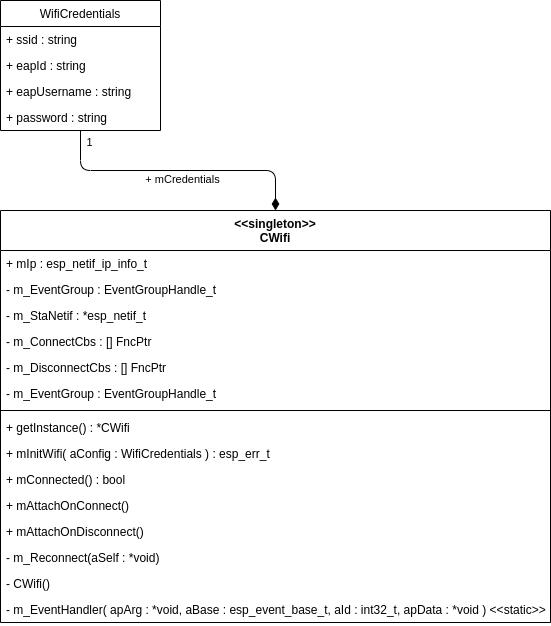

The diagram above was exported from draw.io. Its source (the exported page's mxGraphModel, read from the mxfile embedded in the PNG):
<mxGraphModel dx="1036" dy="734" grid="1" gridSize="10" guides="1" tooltips="1" connect="1" arrows="1" fold="1" page="1" pageScale="1" pageWidth="850" pageHeight="1100" math="0" shadow="0">
  <root>
    <mxCell id="0" />
    <mxCell id="1" parent="0" />
    <mxCell id="6" value="&lt;&lt;singleton&gt;&gt;&#10;CWifi" style="swimlane;fontStyle=1;align=center;verticalAlign=top;childLayout=stackLayout;horizontal=1;startSize=40;horizontalStack=0;resizeParent=1;resizeParentMax=0;resizeLast=0;collapsible=1;marginBottom=0;" parent="1" vertex="1">
      <mxGeometry x="80" y="250" width="550" height="412" as="geometry" />
    </mxCell>
    <mxCell id="24" value="+ mIp : esp_netif_ip_info_t" style="text;strokeColor=none;fillColor=none;align=left;verticalAlign=top;spacingLeft=4;spacingRight=4;overflow=hidden;rotatable=0;points=[[0,0.5],[1,0.5]];portConstraint=eastwest;" parent="6" vertex="1">
      <mxGeometry y="40" width="550" height="26" as="geometry" />
    </mxCell>
    <mxCell id="58" value="- m_EventGroup : EventGroupHandle_t" style="text;strokeColor=none;fillColor=none;align=left;verticalAlign=top;spacingLeft=4;spacingRight=4;overflow=hidden;rotatable=0;points=[[0,0.5],[1,0.5]];portConstraint=eastwest;" parent="6" vertex="1">
      <mxGeometry y="66" width="550" height="26" as="geometry" />
    </mxCell>
    <mxCell id="59" value="- m_StaNetif : *esp_netif_t" style="text;strokeColor=none;fillColor=none;align=left;verticalAlign=top;spacingLeft=4;spacingRight=4;overflow=hidden;rotatable=0;points=[[0,0.5],[1,0.5]];portConstraint=eastwest;" parent="6" vertex="1">
      <mxGeometry y="92" width="550" height="26" as="geometry" />
    </mxCell>
    <mxCell id="63" value="- m_ConnectCbs : [] FncPtr" style="text;strokeColor=none;fillColor=none;align=left;verticalAlign=top;spacingLeft=4;spacingRight=4;overflow=hidden;rotatable=0;points=[[0,0.5],[1,0.5]];portConstraint=eastwest;" vertex="1" parent="6">
      <mxGeometry y="118" width="550" height="26" as="geometry" />
    </mxCell>
    <mxCell id="64" value="- m_DisconnectCbs : [] FncPtr" style="text;strokeColor=none;fillColor=none;align=left;verticalAlign=top;spacingLeft=4;spacingRight=4;overflow=hidden;rotatable=0;points=[[0,0.5],[1,0.5]];portConstraint=eastwest;" vertex="1" parent="6">
      <mxGeometry y="144" width="550" height="26" as="geometry" />
    </mxCell>
    <mxCell id="65" value="- m_EventGroup : EventGroupHandle_t" style="text;strokeColor=none;fillColor=none;align=left;verticalAlign=top;spacingLeft=4;spacingRight=4;overflow=hidden;rotatable=0;points=[[0,0.5],[1,0.5]];portConstraint=eastwest;" vertex="1" parent="6">
      <mxGeometry y="170" width="550" height="26" as="geometry" />
    </mxCell>
    <mxCell id="7" value="" style="line;strokeWidth=1;fillColor=none;align=left;verticalAlign=middle;spacingTop=-1;spacingLeft=3;spacingRight=3;rotatable=0;labelPosition=right;points=[];portConstraint=eastwest;" parent="6" vertex="1">
      <mxGeometry y="196" width="550" height="8" as="geometry" />
    </mxCell>
    <mxCell id="9" value="+ getInstance() : *CWifi" style="text;strokeColor=none;fillColor=none;align=left;verticalAlign=top;spacingLeft=4;spacingRight=4;overflow=hidden;rotatable=0;points=[[0,0.5],[1,0.5]];portConstraint=eastwest;" parent="6" vertex="1">
      <mxGeometry y="204" width="550" height="26" as="geometry" />
    </mxCell>
    <mxCell id="10" value="+ mInitWifi( aConfig : WifiCredentials ) : esp_err_t " style="text;strokeColor=none;fillColor=none;align=left;verticalAlign=top;spacingLeft=4;spacingRight=4;overflow=hidden;rotatable=0;points=[[0,0.5],[1,0.5]];portConstraint=eastwest;" parent="6" vertex="1">
      <mxGeometry y="230" width="550" height="26" as="geometry" />
    </mxCell>
    <mxCell id="53" value="+ mConnected() : bool" style="text;strokeColor=none;fillColor=none;align=left;verticalAlign=top;spacingLeft=4;spacingRight=4;overflow=hidden;rotatable=0;points=[[0,0.5],[1,0.5]];portConstraint=eastwest;" parent="6" vertex="1">
      <mxGeometry y="256" width="550" height="26" as="geometry" />
    </mxCell>
    <mxCell id="61" value="+ mAttachOnConnect()" style="text;strokeColor=none;fillColor=none;align=left;verticalAlign=top;spacingLeft=4;spacingRight=4;overflow=hidden;rotatable=0;points=[[0,0.5],[1,0.5]];portConstraint=eastwest;" vertex="1" parent="6">
      <mxGeometry y="282" width="550" height="26" as="geometry" />
    </mxCell>
    <mxCell id="62" value="+ mAttachOnDisconnect()" style="text;strokeColor=none;fillColor=none;align=left;verticalAlign=top;spacingLeft=4;spacingRight=4;overflow=hidden;rotatable=0;points=[[0,0.5],[1,0.5]];portConstraint=eastwest;" vertex="1" parent="6">
      <mxGeometry y="308" width="550" height="26" as="geometry" />
    </mxCell>
    <mxCell id="60" value="- m_Reconnect(aSelf : *void)" style="text;strokeColor=none;fillColor=none;align=left;verticalAlign=top;spacingLeft=4;spacingRight=4;overflow=hidden;rotatable=0;points=[[0,0.5],[1,0.5]];portConstraint=eastwest;" vertex="1" parent="6">
      <mxGeometry y="334" width="550" height="26" as="geometry" />
    </mxCell>
    <mxCell id="8" value="- CWifi()" style="text;strokeColor=none;fillColor=none;align=left;verticalAlign=top;spacingLeft=4;spacingRight=4;overflow=hidden;rotatable=0;points=[[0,0.5],[1,0.5]];portConstraint=eastwest;" parent="6" vertex="1">
      <mxGeometry y="360" width="550" height="26" as="geometry" />
    </mxCell>
    <mxCell id="25" value="- m_EventHandler( apArg : *void, aBase : esp_event_base_t, aId : int32_t, apData : *void ) &lt;&lt;static&gt;&gt;" style="text;strokeColor=none;fillColor=none;align=left;verticalAlign=top;spacingLeft=4;spacingRight=4;overflow=hidden;rotatable=0;points=[[0,0.5],[1,0.5]];portConstraint=eastwest;fontStyle=0" parent="6" vertex="1">
      <mxGeometry y="386" width="550" height="26" as="geometry" />
    </mxCell>
    <mxCell id="20" style="edgeStyle=orthogonalEdgeStyle;html=1;endArrow=diamondThin;endFill=1;startSize=6;endSize=10;" parent="1" source="12" target="6" edge="1">
      <mxGeometry relative="1" as="geometry" />
    </mxCell>
    <mxCell id="54" value="+ mCredentials" style="edgeLabel;html=1;align=center;verticalAlign=middle;resizable=0;points=[];" parent="20" vertex="1" connectable="0">
      <mxGeometry x="-0.0663" y="3" relative="1" as="geometry">
        <mxPoint x="13" y="11" as="offset" />
      </mxGeometry>
    </mxCell>
    <mxCell id="56" value="1" style="edgeLabel;html=1;align=center;verticalAlign=middle;resizable=0;points=[];" parent="20" vertex="1" connectable="0">
      <mxGeometry x="-0.9166" y="-2" relative="1" as="geometry">
        <mxPoint x="10" as="offset" />
      </mxGeometry>
    </mxCell>
    <mxCell id="12" value="WifiCredentials" style="swimlane;fontStyle=0;childLayout=stackLayout;horizontal=1;startSize=26;fillColor=none;horizontalStack=0;resizeParent=1;resizeParentMax=0;resizeLast=0;collapsible=1;marginBottom=0;" parent="1" vertex="1">
      <mxGeometry x="80" y="40" width="160" height="130" as="geometry" />
    </mxCell>
    <mxCell id="13" value="+ ssid : string" style="text;strokeColor=none;fillColor=none;align=left;verticalAlign=top;spacingLeft=4;spacingRight=4;overflow=hidden;rotatable=0;points=[[0,0.5],[1,0.5]];portConstraint=eastwest;" parent="12" vertex="1">
      <mxGeometry y="26" width="160" height="26" as="geometry" />
    </mxCell>
    <mxCell id="14" value="+ eapId : string" style="text;strokeColor=none;fillColor=none;align=left;verticalAlign=top;spacingLeft=4;spacingRight=4;overflow=hidden;rotatable=0;points=[[0,0.5],[1,0.5]];portConstraint=eastwest;" parent="12" vertex="1">
      <mxGeometry y="52" width="160" height="26" as="geometry" />
    </mxCell>
    <mxCell id="15" value="+ eapUsername : string" style="text;strokeColor=none;fillColor=none;align=left;verticalAlign=top;spacingLeft=4;spacingRight=4;overflow=hidden;rotatable=0;points=[[0,0.5],[1,0.5]];portConstraint=eastwest;" parent="12" vertex="1">
      <mxGeometry y="78" width="160" height="26" as="geometry" />
    </mxCell>
    <mxCell id="16" value="+ password : string" style="text;strokeColor=none;fillColor=none;align=left;verticalAlign=top;spacingLeft=4;spacingRight=4;overflow=hidden;rotatable=0;points=[[0,0.5],[1,0.5]];portConstraint=eastwest;" parent="12" vertex="1">
      <mxGeometry y="104" width="160" height="26" as="geometry" />
    </mxCell>
  </root>
</mxGraphModel>